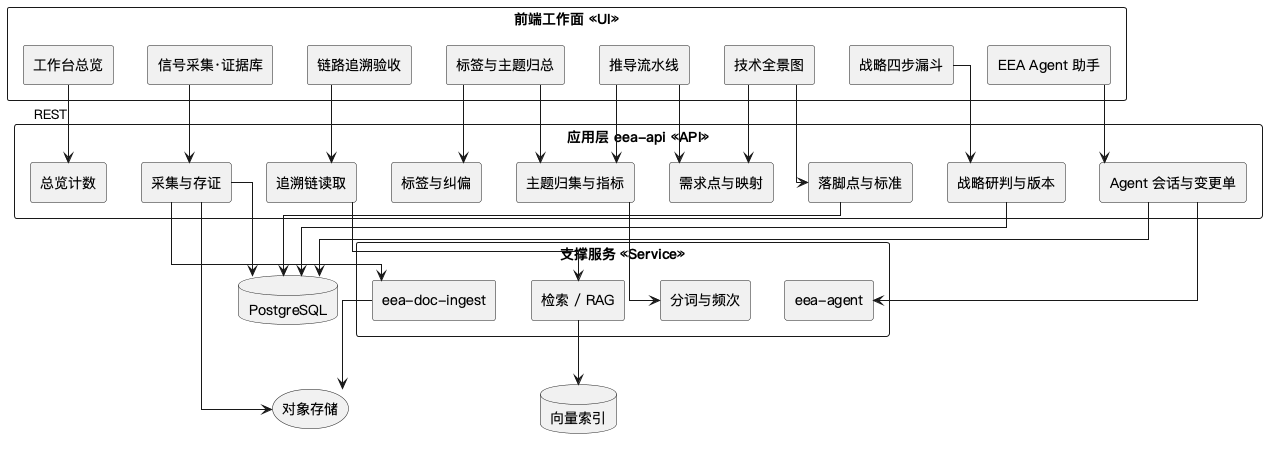

The diagram above was rendered by PlantUML. Its source (embedded in the PNG):
@startuml EEA_Functional_Blocks
' UML Component — 功能框图（图1）
skinparam shadowing false
skinparam defaultFontName "PingFang SC"
skinparam packageStyle rectangle
skinparam componentStyle rectangle
skinparam linetype ortho
top to bottom direction

package "前端工作面 <<UI>>" as UI {
  component "工作台总览" as P0
  component "信号采集·证据库" as P1
  component "标签与主题归总" as P2
  component "技术全景图" as P3
  component "链路追溯验收" as P4
  component "战略四步漏斗" as P5
  component "推导流水线" as P6
  component "EEA Agent 助手" as PA
}

package "应用层 eea-api <<API>>" as API {
  component "采集与存证" as A1
  component "标签与纠偏" as A2
  component "主题归集与指标" as A3
  component "需求点与映射" as A4
  component "落脚点与标准" as A5
  component "战略研判与版本" as A6
  component "追溯链读取" as A7
  component "总览计数" as A8
  component "Agent 会话与变更单" as A9
}

package "支撑服务 <<Service>>" as SVC {
  component "eea-doc-ingest" as S1
  component "eea-agent" as S2
  component "分词与频次" as S3
  component "检索 / RAG" as S4
}

database "PostgreSQL" as D1
storage "对象存储" as D2
database "向量索引" as D3

P0 --> A8 : REST
P1 --> A1
P2 --> A2
P2 --> A3
P3 --> A4
P3 --> A5
P4 --> A7
P5 --> A6
P6 --> A3
P6 --> A4
PA --> A9

A1 --> S1
A3 --> S3
A7 --> S4
A9 --> S2

A1 --> D1
A1 --> D2
S1 --> D2
S4 --> D3
A5 --> D1
A6 --> D1
A9 --> D1

@enduml